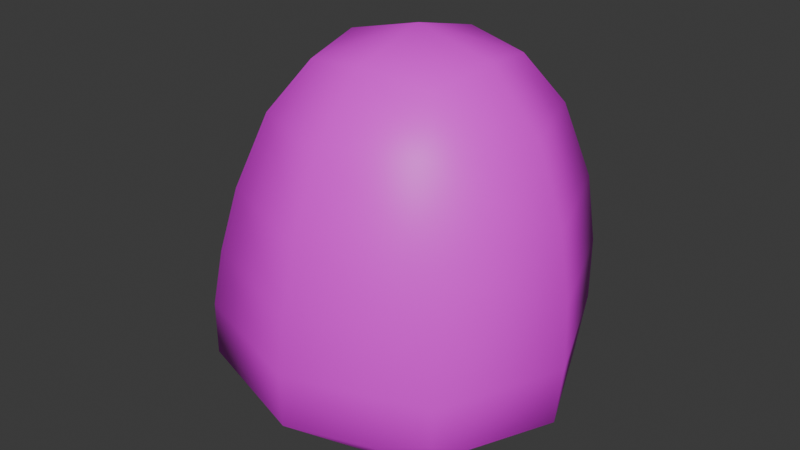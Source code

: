 # Source: blob.blend  (saved by Blender 4.2.66; exported with 4.5.12 LTS)
import bpy
from mathutils import Matrix  # noqa: F401  (used for matrix-valued properties, if any)

bpy.ops.wm.read_factory_settings(use_empty=True)
scene = bpy.context.scene
scene.name = 'Scene'

# ---- collections
col_collection = bpy.data.collections.new('Collection'); scene.collection.children.link(col_collection)

# ---- images (referenced by path relative to the original .blend; pixels are not part of the script)
import os
ASSET_DIR = os.environ.get("B2B_ASSET_DIR", "")  # directory of the original .blend (textures are referenced by path, not embedded)
HERE = os.path.dirname(os.path.abspath(__file__))  # packed textures are extracted next to this script under _unpacked/

def load_image(name, relpath, width, height, colorspace="sRGB"):
    """Load a texture the original file referenced (path relative to the .blend, or extracted next to this script)."""
    p = next((c for c in (os.path.join(HERE, relpath), os.path.join(ASSET_DIR, relpath)) if relpath and os.path.exists(c)), "")
    if p:
        img = bpy.data.images.load(p, check_existing=True)
        img.name = name
    else:  # same state as the original file: an image datablock whose file is absent (Cycles renders it pink)
        img = bpy.data.images.new(name, width, height)
        img.source = "FILE"
        img.filepath = "//" + (relpath or name)
    img.colorspace_settings.name = colorspace
    return img
img_texture = load_image('Texture', 'Texture.png', 1024, 1024, 'sRGB')

# ---- materials (node trees are filled in below, after node groups)
mat_material_001 = bpy.data.materials.new('Material.001')

# ---- material node trees
mat_material_001.use_nodes = True; mat_material_001.node_tree.nodes.clear()
_N = mat_material_001.node_tree.nodes; _L = mat_material_001.node_tree.links
n0 = _N.new('ShaderNodeOutputMaterial'); n0.name = 'Material Output'; n0.location = (408, 306)
n1 = _N.new('ShaderNodeTexImage'); n1.name = 'Image Texture'; n1.location = (-261, 278)
n1.image = img_texture
n2 = _N.new('ShaderNodeBsdfPrincipled'); n2.name = 'Principled BSDF'; n2.location = (91, 383)
_L.new(n1.outputs[0], n2.inputs[0])
_L.new(n2.outputs[0], n0.inputs[0])
n0.is_active_output = True

# ---- world
world_world = bpy.data.worlds.new('World'); scene.world = world_world
world_world.use_nodes = True; world_world.node_tree.nodes.clear()
_N = world_world.node_tree.nodes; _L = world_world.node_tree.links
n0 = _N.new('ShaderNodeOutputWorld'); n0.name = 'World Output'; n0.location = (300, 300)
n1 = _N.new('ShaderNodeBackground'); n1.name = 'Background'; n1.location = (10, 300)
n1.inputs[0].default_value = (0.05088, 0.05088, 0.05088, 1.0)
_L.new(n1.outputs[0], n0.inputs[0])
n0.is_active_output = True
world_world.color = (0.05088, 0.05088, 0.05088)
world_world.sun_shadow_jitter_overblur = 0.0

# ---- meshes
me_cube_001 = bpy.data.meshes.new('Cube.001')
me_cube_001.from_pydata([(-0.7336, -0.5, -0.8191), (-0.3554, -0.3554, 1.082), (-0.7336, 0.5, -0.8191), (-0.3554, 0.3554, 1.082), (0.4384, -0.5, -0.8191), (0.3554, -0.3554, 1.082), (0.4384, 0.5, -0.8191), (0.3554, 0.3554, 1.082), (-0.6459, -0.6185, 0.423), (-0.6459, 0.6185, 0.423), (0.613, 0.6185, 0.423), (0.613, -0.6185, 0.423), (-0.8269, 0.6667, -0.2885), (0.6406, 0.6667, -0.2885), (0.6406, -0.6667, -0.2885), (-0.8269, -0.6667, -0.2885), (-0.8694, -9.313e-10, -0.8587), (-0.5129, -0.5095, 0.8222), (-0.4185, 1.863e-09, 1.134), (-0.861, 0.6381, -0.6168), (-0.1512, 0.6096, -0.8587), (1.863e-09, 0.4185, 1.134), (0.6038, 0.6381, -0.6168), (0.567, -1.863e-09, -0.8587), (0.4185, -1.863e-09, 1.134), (0.6038, -0.6381, -0.6168), (-0.1512, -0.6096, -0.8587), (-1.397e-09, -0.4185, 1.134), (-0.7458, -0.6606, 0.0535), (-0.5129, 0.5095, 0.8222), (0.5088, 0.5095, 0.8222), (0.5088, -0.5095, 0.8222), (-0.01646, -0.8504, 0.423), (0.849, -5.588e-09, 0.423), (-0.01646, 0.8504, 0.423), (-0.882, -1.863e-09, 0.423), (-0.7458, 0.6606, 0.0535), (0.6444, 0.6606, 0.0535), (0.6444, -0.6606, 0.0535), (-0.861, -0.6381, -0.6168), (-1.102, 0.0, -0.2885), (-0.09316, 0.9167, -0.2885), (0.9157, 2.375e-08, -0.2885), (-0.09316, -0.9167, -0.2885), (-0.7018, 7.451e-09, 0.8273), (-0.002058, 0.6978, 0.8273), (0.6976, -1.49e-08, 0.8273), (-0.002058, -0.6978, 0.8273), (-0.1587, 1.304e-08, -0.9419), (-9.779e-09, -1.397e-09, 1.242), (-0.05074, -0.9084, 0.0535), (0.905, -7.509e-09, 0.0535), (-0.05074, 0.9084, 0.0535), (-1.006, 0.0, 0.0535), (-1.138, -7.451e-09, -0.6207), (-0.1289, 0.8781, -0.6207), (0.8797, 7.451e-09, -0.6207), (-0.1289, -0.8781, -0.6207)], [], [(8, 17, 44, 35), (17, 1, 18, 44), (44, 18, 3, 29), (35, 44, 29, 9), (9, 29, 45, 34), (29, 3, 21, 45), (45, 21, 7, 30), (34, 45, 30, 10), (10, 30, 46, 33), (30, 7, 24, 46), (46, 24, 5, 31), (33, 46, 31, 11), (11, 31, 47, 32), (31, 5, 27, 47), (47, 27, 1, 17), (32, 47, 17, 8), (2, 20, 48, 16), (20, 6, 23, 48), (48, 23, 4, 26), (16, 48, 26, 0), (7, 21, 49, 24), (21, 3, 18, 49), (49, 18, 1, 27), (24, 49, 27, 5), (14, 38, 50, 43), (38, 11, 32, 50), (50, 32, 8, 28), (43, 50, 28, 15), (13, 37, 51, 42), (37, 10, 33, 51), (51, 33, 11, 38), (42, 51, 38, 14), (12, 36, 52, 41), (36, 9, 34, 52), (52, 34, 10, 37), (41, 52, 37, 13), (15, 28, 53, 40), (28, 8, 35, 53), (53, 35, 9, 36), (40, 53, 36, 12), (0, 39, 54, 16), (39, 15, 40, 54), (54, 40, 12, 19), (16, 54, 19, 2), (2, 19, 55, 20), (19, 12, 41, 55), (55, 41, 13, 22), (20, 55, 22, 6), (6, 22, 56, 23), (22, 13, 42, 56), (56, 42, 14, 25), (23, 56, 25, 4), (4, 25, 57, 26), (25, 14, 43, 57), (57, 43, 15, 39), (26, 57, 39, 0)])
me_cube_001.polygons.foreach_set('use_smooth', [True] * 56)
_uv = me_cube_001.uv_layers.new(name='UVMap')
_uv.uv.foreach_set('vector', [0.3382, 0.6193, 0.3667, 0.5217, 0.4623, 0.5351, 0.4538, 0.6374, 0.3667, 0.5217, 0.4093, 0.4545, 0.4809, 0.4488, 0.4623, 0.5351, 0.4623, 0.5351, 0.4809, 0.4488, 0.5646, 0.459, 0.5893, 0.5282, 0.4538, 0.6374, 0.4623, 0.5351, 0.5893, 0.5282, 0.6084, 0.6272, 0.03236, 0.6246, 0.0637, 0.5279, 0.1619, 0.5266, 0.1535, 0.6244, 0.0637, 0.5279, 0.1061, 0.4625, 0.1789, 0.4488, 0.1619, 0.5266, 0.1619, 0.5266, 0.1789, 0.4488, 0.263, 0.4563, 0.2892, 0.5189, 0.1535, 0.6244, 0.1619, 0.5266, 0.2892, 0.5189, 0.3102, 0.6135, 0.7243, 0.1635, 0.7578, 0.06946, 0.8522, 0.07664, 0.8383, 0.1737, 0.7304, 0.4254, 0.7761, 0.4487, 0.7783, 0.5319, 0.7101, 0.5503, 0.8522, 0.07664, 0.877, -1.63e-09, 0.9597, 0.01426, 0.9794, 0.07914, 0.8383, 0.1737, 0.8522, 0.07664, 0.9794, 0.07914, 0.9933, 0.1752, 0.4218, 0.1436, 0.4652, 0.05365, 0.5611, 0.07621, 0.5399, 0.1729, 0.7762, 0.6589, 0.8081, 0.6116, 0.8931, 0.6095, 0.9019, 0.6797, 0.5611, 0.07621, 0.5925, -1.054e-09, 0.6734, 0.02445, 0.6874, 0.09344, 0.5399, 0.1729, 0.5611, 0.07621, 0.6874, 0.09344, 0.6957, 0.1927, 0.2625, 0.05344, 0.3294, 0.1751, 0.1932, 0.2179, 0.1414, 0.05972, 0.3294, 0.1751, 0.348, 0.3142, 0.2461, 0.3793, 0.1932, 0.2179, 0.1932, 0.2179, 0.2461, 0.3793, 0.1255, 0.3872, 0.05814, 0.264, 0.1414, 0.05972, 0.1932, 0.2179, 0.05814, 0.264, 0.04003, 0.1264, 0.7761, 0.4487, 0.8555, 0.4177, 0.8758, 0.5114, 0.7783, 0.5319, 0.8555, 0.4177, 0.9392, 0.4177, 0.9703, 0.4953, 0.8758, 0.5114, 0.8758, 0.5114, 0.9703, 0.4953, 0.9711, 0.5806, 0.8931, 0.6095, 0.7783, 0.5319, 0.8758, 0.5114, 0.8931, 0.6095, 0.8081, 0.6116, 0.3908, 0.3072, 0.4006, 0.2282, 0.5317, 0.2604, 0.5301, 0.3408, 0.4006, 0.2282, 0.4218, 0.1436, 0.5399, 0.1729, 0.5317, 0.2604, 0.5317, 0.2604, 0.5399, 0.1729, 0.6957, 0.1927, 0.7031, 0.2824, 0.5301, 0.3408, 0.5317, 0.2604, 0.7031, 0.2824, 0.7101, 0.3643, 0.7101, 0.3294, 0.7117, 0.2498, 0.8327, 0.261, 0.8311, 0.3409, 0.7117, 0.2498, 0.7243, 0.1635, 0.8383, 0.1737, 0.8327, 0.261, 0.8327, 0.261, 0.8383, 0.1737, 0.9933, 0.1752, 0.999, 0.2624, 0.8311, 0.3409, 0.8327, 0.261, 0.999, 0.2624, 1.0, 0.3421, 8.381e-05, 0.793, 0.01298, 0.7125, 0.1474, 0.7121, 0.1428, 0.7923, 0.01298, 0.7125, 0.03236, 0.6246, 0.1535, 0.6244, 0.1474, 0.7121, 0.1474, 0.7121, 0.1535, 0.6244, 0.3102, 0.6135, 0.3198, 0.7002, 0.1428, 0.7923, 0.1474, 0.7121, 0.3198, 0.7002, 0.3239, 0.78, 0.3239, 0.7908, 0.3265, 0.7086, 0.4493, 0.7284, 0.4468, 0.8116, 0.3265, 0.7086, 0.3382, 0.6193, 0.4538, 0.6374, 0.4493, 0.7284, 0.4493, 0.7284, 0.4538, 0.6374, 0.6084, 0.6272, 0.6152, 0.717, 0.4468, 0.8116, 0.4493, 0.7284, 0.6152, 0.717, 0.6152, 0.7993, 0.04003, 0.1264, 1.354e-08, 0.1081, 0.1218, 1.462e-08, 0.1414, 0.05972, 0.3325, 0.8673, 0.3239, 0.7908, 0.4468, 0.8116, 0.4491, 0.8888, 0.4491, 0.8888, 0.4468, 0.8116, 0.6152, 0.7993, 0.6113, 0.8754, 0.1414, 0.05972, 0.1218, 1.462e-08, 0.284, 0.015, 0.2625, 0.05344, 0.2625, 0.05344, 0.284, 0.015, 0.3907, 0.1604, 0.3294, 0.1751, -2.622e-09, 0.869, 8.381e-05, 0.793, 0.1428, 0.7923, 0.1432, 0.869, 0.1432, 0.869, 0.1428, 0.7923, 0.3239, 0.78, 0.3232, 0.8561, 0.3294, 0.1751, 0.3907, 0.1604, 0.3908, 0.3409, 0.348, 0.3142, 0.348, 0.3142, 0.3908, 0.3409, 0.2689, 0.4488, 0.2461, 0.3793, 0.7188, 0.4056, 0.7101, 0.3294, 0.8311, 0.3409, 0.8336, 0.4177, 0.8336, 0.4177, 0.8311, 0.3409, 1.0, 0.3421, 0.9964, 0.4177, 0.2461, 0.3793, 0.2689, 0.4488, 0.1068, 0.434, 0.1255, 0.3872, 0.1255, 0.3872, 0.1068, 0.434, 3.817e-09, 0.2885, 0.05814, 0.264, 0.3914, 0.3835, 0.3908, 0.3072, 0.5301, 0.3408, 0.5312, 0.4178, 0.5312, 0.4178, 0.5301, 0.3408, 0.7101, 0.3643, 0.7101, 0.4405, 0.05814, 0.264, 3.817e-09, 0.2885, 1.354e-08, 0.1081, 0.04003, 0.1264])
me_cube_001.materials.append(mat_material_001)
me_cube_001.update()

# ---- objects
ob_mesh = bpy.data.objects.new('Mesh', me_cube_001)

# ---- transforms, parenting, visibility, modifiers, constraints
ob_mesh.location = (0.0, 0.0, 0.0)

# ---- collection membership
col_collection.objects.link(ob_mesh)

# ---- scene / render settings (as saved in the file)
scene.frame_start = 1; scene.frame_end = 250; scene.frame_set(1)
scene.render.engine = 'BLENDER_EEVEE_NEXT'
bpy.context.view_layer.update()

# ---- added for rendering (the .blend has no active camera and no usable light): camera, sun
cam_auto = bpy.data.cameras.new('AutoCamera')
cam_auto.lens = 50.0
cam_auto.sensor_width = 36.0
cam_auto.clip_end = 1000.0
ob_auto_camera = bpy.data.objects.new('AutoCamera', cam_auto)
scene.collection.objects.link(ob_auto_camera)
ob_auto_camera.location = (3.14016, -3.90128, 2.75091)
ob_auto_camera.rotation_euler = (1.09748, -7.21219e-08, 0.694738)
scene.camera = ob_auto_camera
light_auto_sun = bpy.data.lights.new('AutoSun', 'SUN')
light_auto_sun.energy = 3.0
light_auto_sun.angle = 0.0523599
ob_auto_sun = bpy.data.objects.new('AutoSun', light_auto_sun)
scene.collection.objects.link(ob_auto_sun)
ob_auto_sun.rotation_euler = (0.872665, 0.174533, 0.523599)
bpy.context.view_layer.update()

